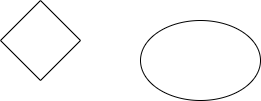

The diagram above was exported from draw.io. Its source (the exported page's mxGraphModel, read from the mxfile embedded in the PNG):
<mxGraphModel dx="794" dy="462" grid="1" gridSize="10" guides="1" tooltips="1" connect="1" arrows="1" fold="1" page="1" pageScale="1" pageWidth="850" pageHeight="1100" math="0" shadow="0">
  <root>
    <mxCell id="0" />
    <mxCell id="1" parent="0" />
    <mxCell id="JH_BGzTRw-hKS8ERZDnI-5" value="" style="ellipse;whiteSpace=wrap;html=1;" vertex="1" parent="1">
      <mxGeometry x="350" y="200" width="120" height="80" as="geometry" />
    </mxCell>
    <mxCell id="JH_BGzTRw-hKS8ERZDnI-6" value="" style="rhombus;whiteSpace=wrap;html=1;" vertex="1" parent="1">
      <mxGeometry x="210" y="180" width="80" height="80" as="geometry" />
    </mxCell>
  </root>
</mxGraphModel>